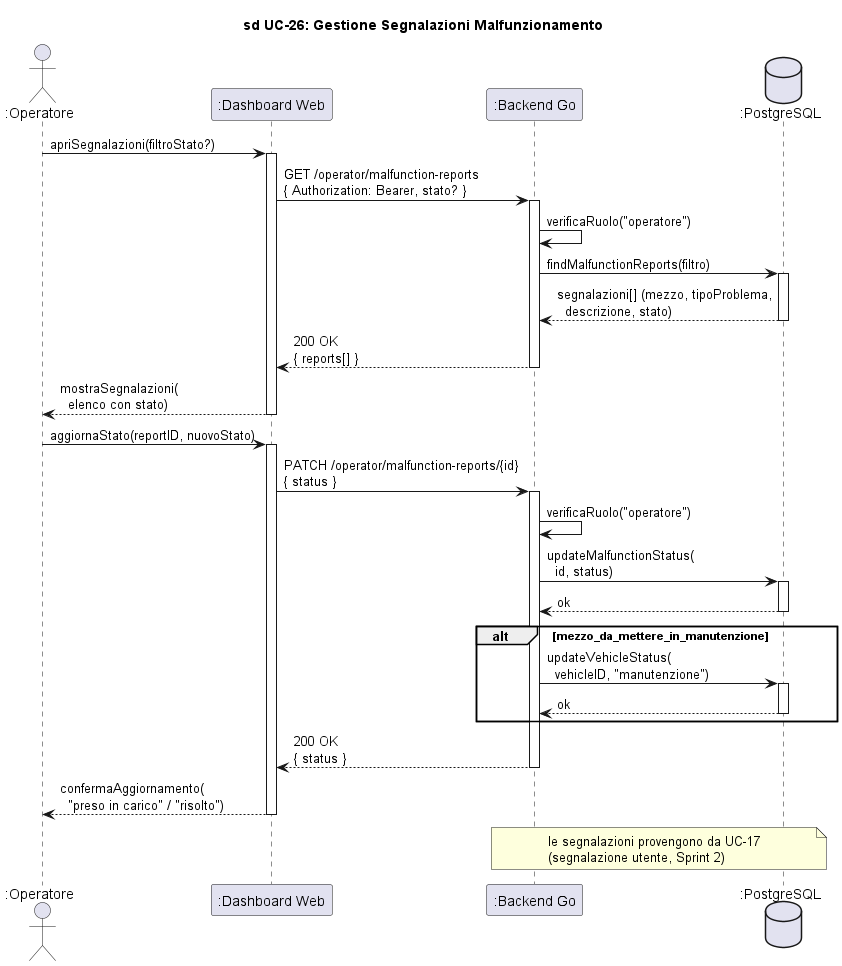

The diagram above was rendered by PlantUML. Its source (embedded in the PNG):
@startuml sd_UC26_GestioneSegnalazioni

title sd UC-26: Gestione Segnalazioni Malfunzionamento

skinparam hyperlinkColor black
skinparam hyperlinkUnderline false

actor ":Operatore" as Operatore
participant ":Dashboard Web" as Dash
participant ":Backend Go" as Backend
database ":PostgreSQL" as DB

Operatore -> Dash : apriSegnalazioni(filtroStato?)
activate Dash

Dash -> Backend : GET /operator/malfunction-reports\n{ Authorization: Bearer, stato? }
activate Backend

Backend -> Backend : verificaRuolo("operatore")
Backend -> DB : findMalfunctionReports(filtro)
activate DB
DB --> Backend : segnalazioni[] (mezzo, tipoProblema,\n  descrizione, stato)
deactivate DB

Backend --> Dash : 200 OK\n{ reports[] }
deactivate Backend

Dash --> Operatore : mostraSegnalazioni(\n  elenco con stato)
deactivate Dash

Operatore -> Dash : aggiornaStato(reportID, nuovoStato)
activate Dash

Dash -> Backend : PATCH /operator/malfunction-reports/{id}\n{ status }
activate Backend

Backend -> Backend : verificaRuolo("operatore")
Backend -> DB : updateMalfunctionStatus(\n  id, status)
activate DB
DB --> Backend : ok
deactivate DB

alt mezzo_da_mettere_in_manutenzione
    Backend -> DB : updateVehicleStatus(\n  vehicleID, "manutenzione")
    activate DB
    DB --> Backend : ok
    deactivate DB
end

Backend --> Dash : 200 OK\n{ status }
deactivate Backend

Dash --> Operatore : confermaAggiornamento(\n  "preso in carico" / "risolto")
deactivate Dash

note over Backend, DB : le segnalazioni provengono da UC-17\n(segnalazione utente, Sprint 2)

@enduml